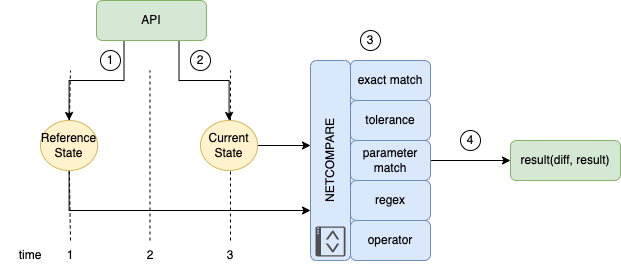

The diagram above was exported from draw.io. Its source (the exported page's mxGraphModel, read from the mxfile embedded in the PNG):
<mxGraphModel dx="1106" dy="-5" grid="1" gridSize="10" guides="1" tooltips="1" connect="1" arrows="1" fold="1" page="1" pageScale="1" pageWidth="1169" pageHeight="827" math="0" shadow="0">
  <root>
    <mxCell id="vJJmdnj3J1eUVw_SC9xk-0" />
    <mxCell id="kMme4u1M0C6e87CV7kRW-0" value="Time Lines" style="locked=1;" parent="vJJmdnj3J1eUVw_SC9xk-0" />
    <mxCell id="kMme4u1M0C6e87CV7kRW-1" value="" style="endArrow=none;dashed=1;html=1;rounded=0;startArrow=none;" edge="1" parent="kMme4u1M0C6e87CV7kRW-0">
      <mxGeometry width="50" height="50" relative="1" as="geometry">
        <mxPoint x="358.9033106484667" y="1350.0017013649922" as="sourcePoint" />
        <mxPoint x="360" y="1300" as="targetPoint" />
      </mxGeometry>
    </mxCell>
    <mxCell id="kMme4u1M0C6e87CV7kRW-2" value="" style="endArrow=none;dashed=1;html=1;rounded=0;" edge="1" parent="kMme4u1M0C6e87CV7kRW-0">
      <mxGeometry width="50" height="50" relative="1" as="geometry">
        <mxPoint x="520" y="1470" as="sourcePoint" />
        <mxPoint x="520" y="1300" as="targetPoint" />
      </mxGeometry>
    </mxCell>
    <mxCell id="kMme4u1M0C6e87CV7kRW-6" value="1" style="text;html=1;strokeColor=none;fillColor=none;align=center;verticalAlign=middle;whiteSpace=wrap;rounded=0;" vertex="1" parent="kMme4u1M0C6e87CV7kRW-0">
      <mxGeometry x="330" y="1470" width="60" height="30" as="geometry" />
    </mxCell>
    <mxCell id="kMme4u1M0C6e87CV7kRW-7" value="2" style="text;html=1;strokeColor=none;fillColor=none;align=center;verticalAlign=middle;whiteSpace=wrap;rounded=0;" vertex="1" parent="kMme4u1M0C6e87CV7kRW-0">
      <mxGeometry x="410" y="1470" width="60" height="30" as="geometry" />
    </mxCell>
    <mxCell id="kMme4u1M0C6e87CV7kRW-8" value="3" style="text;html=1;strokeColor=none;fillColor=none;align=center;verticalAlign=middle;whiteSpace=wrap;rounded=0;" vertex="1" parent="kMme4u1M0C6e87CV7kRW-0">
      <mxGeometry x="490" y="1470" width="60" height="30" as="geometry" />
    </mxCell>
    <mxCell id="kMme4u1M0C6e87CV7kRW-20" style="edgeStyle=orthogonalEdgeStyle;rounded=0;orthogonalLoop=1;jettySize=auto;html=1;exitX=1;exitY=0.5;exitDx=0;exitDy=0;entryX=0.575;entryY=0;entryDx=0;entryDy=0;entryPerimeter=0;" edge="1" parent="kMme4u1M0C6e87CV7kRW-0" target="p7mnqNgDjdT-ljP1Ylm8-14">
      <mxGeometry relative="1" as="geometry">
        <mxPoint x="510" y="1365" as="sourcePoint" />
      </mxGeometry>
    </mxCell>
    <mxCell id="kMme4u1M0C6e87CV7kRW-11" value="time" style="text;html=1;strokeColor=none;fillColor=none;align=center;verticalAlign=middle;whiteSpace=wrap;rounded=0;" vertex="1" parent="kMme4u1M0C6e87CV7kRW-0">
      <mxGeometry x="290" y="1470" width="60" height="30" as="geometry" />
    </mxCell>
    <mxCell id="kMme4u1M0C6e87CV7kRW-13" value="2" style="ellipse;whiteSpace=wrap;html=1;aspect=fixed;" vertex="1" parent="kMme4u1M0C6e87CV7kRW-0">
      <mxGeometry x="480" y="1280" width="20" height="20" as="geometry" />
    </mxCell>
    <mxCell id="kMme4u1M0C6e87CV7kRW-19" style="edgeStyle=orthogonalEdgeStyle;rounded=0;orthogonalLoop=1;jettySize=auto;html=1;exitX=0.5;exitY=1;exitDx=0;exitDy=0;entryX=0.25;entryY=0;entryDx=0;entryDy=0;" edge="1" parent="kMme4u1M0C6e87CV7kRW-0" target="p7mnqNgDjdT-ljP1Ylm8-14">
      <mxGeometry relative="1" as="geometry">
        <mxPoint x="358.56999999999994" y="1400" as="sourcePoint" />
      </mxGeometry>
    </mxCell>
    <mxCell id="kMme4u1M0C6e87CV7kRW-23" value="" style="endArrow=none;dashed=1;html=1;rounded=0;" edge="1" parent="kMme4u1M0C6e87CV7kRW-0">
      <mxGeometry width="50" height="50" relative="1" as="geometry">
        <mxPoint x="360" y="1470" as="sourcePoint" />
        <mxPoint x="358.8331467319117" y="1399.9989395316225" as="targetPoint" />
      </mxGeometry>
    </mxCell>
    <mxCell id="kMme4u1M0C6e87CV7kRW-39" value="" style="endArrow=none;dashed=1;html=1;rounded=0;" edge="1" parent="kMme4u1M0C6e87CV7kRW-0">
      <mxGeometry width="50" height="50" relative="1" as="geometry">
        <mxPoint x="439.5" y="1470" as="sourcePoint" />
        <mxPoint x="439.5" y="1300" as="targetPoint" />
      </mxGeometry>
    </mxCell>
    <mxCell id="vJJmdnj3J1eUVw_SC9xk-1" style="" parent="vJJmdnj3J1eUVw_SC9xk-0" />
    <mxCell id="kMme4u1M0C6e87CV7kRW-41" style="edgeStyle=orthogonalEdgeStyle;rounded=0;orthogonalLoop=1;jettySize=auto;html=1;exitX=0.25;exitY=1;exitDx=0;exitDy=0;entryX=0.5;entryY=0;entryDx=0;entryDy=0;" edge="1" parent="vJJmdnj3J1eUVw_SC9xk-1" source="p7mnqNgDjdT-ljP1Ylm8-37" target="kMme4u1M0C6e87CV7kRW-29">
      <mxGeometry relative="1" as="geometry" />
    </mxCell>
    <mxCell id="kMme4u1M0C6e87CV7kRW-42" style="edgeStyle=orthogonalEdgeStyle;rounded=0;orthogonalLoop=1;jettySize=auto;html=1;exitX=0.75;exitY=1;exitDx=0;exitDy=0;entryX=0.5;entryY=0;entryDx=0;entryDy=0;" edge="1" parent="vJJmdnj3J1eUVw_SC9xk-1" source="p7mnqNgDjdT-ljP1Ylm8-37" target="kMme4u1M0C6e87CV7kRW-24">
      <mxGeometry relative="1" as="geometry" />
    </mxCell>
    <mxCell id="p7mnqNgDjdT-ljP1Ylm8-37" value="API" style="rounded=1;whiteSpace=wrap;html=1;align=center;fillColor=#d5e8d4;strokeColor=#82b366;rotation=0;" parent="vJJmdnj3J1eUVw_SC9xk-1" vertex="1">
      <mxGeometry x="386" y="1230" width="110" height="40" as="geometry" />
    </mxCell>
    <mxCell id="p7mnqNgDjdT-ljP1Ylm8-47" value="1" style="ellipse;whiteSpace=wrap;html=1;aspect=fixed;" parent="vJJmdnj3J1eUVw_SC9xk-1" vertex="1">
      <mxGeometry x="390" y="1280" width="20" height="20" as="geometry" />
    </mxCell>
    <mxCell id="kMme4u1M0C6e87CV7kRW-43" style="edgeStyle=orthogonalEdgeStyle;rounded=0;orthogonalLoop=1;jettySize=auto;html=1;exitX=1;exitY=0.5;exitDx=0;exitDy=0;entryX=0.575;entryY=0;entryDx=0;entryDy=0;entryPerimeter=0;" edge="1" parent="vJJmdnj3J1eUVw_SC9xk-1" source="kMme4u1M0C6e87CV7kRW-24" target="kMme4u1M0C6e87CV7kRW-37">
      <mxGeometry relative="1" as="geometry" />
    </mxCell>
    <mxCell id="kMme4u1M0C6e87CV7kRW-24" value="Current State" style="ellipse;whiteSpace=wrap;html=1;fillColor=#fff2cc;strokeColor=#d6b656;" vertex="1" parent="vJJmdnj3J1eUVw_SC9xk-1">
      <mxGeometry x="490" y="1350" width="57.14" height="50" as="geometry" />
    </mxCell>
    <mxCell id="kMme4u1M0C6e87CV7kRW-25" value="&lt;span&gt;result(diff, result)&lt;/span&gt;" style="rounded=1;whiteSpace=wrap;html=1;align=center;fillColor=#d5e8d4;strokeColor=#82b366;rotation=0;" vertex="1" parent="vJJmdnj3J1eUVw_SC9xk-1">
      <mxGeometry x="800" y="1370" width="110" height="40" as="geometry" />
    </mxCell>
    <mxCell id="kMme4u1M0C6e87CV7kRW-26" style="edgeStyle=orthogonalEdgeStyle;rounded=0;orthogonalLoop=1;jettySize=auto;html=1;exitX=1;exitY=0.5;exitDx=0;exitDy=0;entryX=0;entryY=0.5;entryDx=0;entryDy=0;" edge="1" parent="vJJmdnj3J1eUVw_SC9xk-1" source="kMme4u1M0C6e87CV7kRW-33" target="kMme4u1M0C6e87CV7kRW-25">
      <mxGeometry relative="1" as="geometry" />
    </mxCell>
    <mxCell id="kMme4u1M0C6e87CV7kRW-27" value="3" style="ellipse;whiteSpace=wrap;html=1;aspect=fixed;" vertex="1" parent="vJJmdnj3J1eUVw_SC9xk-1">
      <mxGeometry x="650" y="1260" width="20" height="20" as="geometry" />
    </mxCell>
    <mxCell id="kMme4u1M0C6e87CV7kRW-28" value="4" style="ellipse;whiteSpace=wrap;html=1;aspect=fixed;" vertex="1" parent="vJJmdnj3J1eUVw_SC9xk-1">
      <mxGeometry x="750" y="1360" width="20" height="20" as="geometry" />
    </mxCell>
    <mxCell id="kMme4u1M0C6e87CV7kRW-44" style="edgeStyle=orthogonalEdgeStyle;rounded=0;orthogonalLoop=1;jettySize=auto;html=1;exitX=0.5;exitY=1;exitDx=0;exitDy=0;entryX=0.25;entryY=0;entryDx=0;entryDy=0;" edge="1" parent="vJJmdnj3J1eUVw_SC9xk-1" source="kMme4u1M0C6e87CV7kRW-29" target="kMme4u1M0C6e87CV7kRW-37">
      <mxGeometry relative="1" as="geometry" />
    </mxCell>
    <mxCell id="kMme4u1M0C6e87CV7kRW-29" value="Reference State" style="ellipse;whiteSpace=wrap;html=1;fillColor=#fff2cc;strokeColor=#d6b656;" vertex="1" parent="vJJmdnj3J1eUVw_SC9xk-1">
      <mxGeometry x="330" y="1350" width="57.14" height="50" as="geometry" />
    </mxCell>
    <mxCell id="kMme4u1M0C6e87CV7kRW-30" value="" style="group" vertex="1" connectable="0" parent="vJJmdnj3J1eUVw_SC9xk-1">
      <mxGeometry x="600" y="1290" width="120" height="200" as="geometry" />
    </mxCell>
    <mxCell id="kMme4u1M0C6e87CV7kRW-31" value="exact match" style="rounded=1;whiteSpace=wrap;html=1;align=center;fillColor=#dae8fc;strokeColor=#6c8ebf;rotation=0;" vertex="1" parent="kMme4u1M0C6e87CV7kRW-30">
      <mxGeometry x="40" width="80" height="40" as="geometry" />
    </mxCell>
    <mxCell id="kMme4u1M0C6e87CV7kRW-32" value="tolerance" style="rounded=1;whiteSpace=wrap;html=1;align=center;fillColor=#dae8fc;strokeColor=#6c8ebf;rotation=0;" vertex="1" parent="kMme4u1M0C6e87CV7kRW-30">
      <mxGeometry x="40" y="40" width="80" height="40" as="geometry" />
    </mxCell>
    <mxCell id="kMme4u1M0C6e87CV7kRW-33" value="parameter match" style="rounded=1;whiteSpace=wrap;html=1;align=center;fillColor=#dae8fc;strokeColor=#6c8ebf;rotation=0;" vertex="1" parent="kMme4u1M0C6e87CV7kRW-30">
      <mxGeometry x="40" y="80" width="80" height="40" as="geometry" />
    </mxCell>
    <mxCell id="kMme4u1M0C6e87CV7kRW-34" value="regex" style="rounded=1;whiteSpace=wrap;html=1;align=center;fillColor=#dae8fc;strokeColor=#6c8ebf;rotation=0;" vertex="1" parent="kMme4u1M0C6e87CV7kRW-30">
      <mxGeometry x="40" y="120" width="80" height="40" as="geometry" />
    </mxCell>
    <mxCell id="kMme4u1M0C6e87CV7kRW-35" value="operator" style="rounded=1;whiteSpace=wrap;html=1;align=center;fillColor=#dae8fc;strokeColor=#6c8ebf;rotation=0;" vertex="1" parent="kMme4u1M0C6e87CV7kRW-30">
      <mxGeometry x="40" y="160" width="80" height="40" as="geometry" />
    </mxCell>
    <mxCell id="kMme4u1M0C6e87CV7kRW-36" value="" style="group;rotation=-90;" vertex="1" connectable="0" parent="kMme4u1M0C6e87CV7kRW-30">
      <mxGeometry x="-80" y="80" width="200" height="40" as="geometry" />
    </mxCell>
    <mxCell id="kMme4u1M0C6e87CV7kRW-37" value="NETCOMPARE" style="rounded=1;whiteSpace=wrap;html=1;align=center;fillColor=#dae8fc;strokeColor=#6c8ebf;rotation=-90;" vertex="1" parent="kMme4u1M0C6e87CV7kRW-36">
      <mxGeometry width="200" height="40" as="geometry" />
    </mxCell>
    <mxCell id="kMme4u1M0C6e87CV7kRW-38" value="" style="sketch=0;pointerEvents=1;shadow=0;dashed=0;html=1;strokeColor=none;fillColor=#505050;labelPosition=center;verticalLabelPosition=bottom;verticalAlign=top;outlineConnect=0;align=center;shape=mxgraph.office.communications.ucwa_application;fontSize=10;rotation=-90;" vertex="1" parent="kMme4u1M0C6e87CV7kRW-36">
      <mxGeometry x="85" y="86" width="30" height="30" as="geometry" />
    </mxCell>
  </root>
</mxGraphModel>